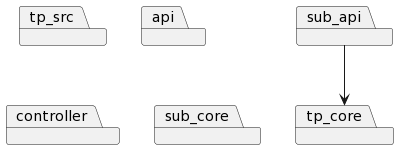

The diagram above was rendered by PlantUML. Its source (embedded in the PNG):
@startuml
package tp_src
package api
package controller
package tp_core
package sub_api
package sub_core
sub_api-->tp_core
@enduml